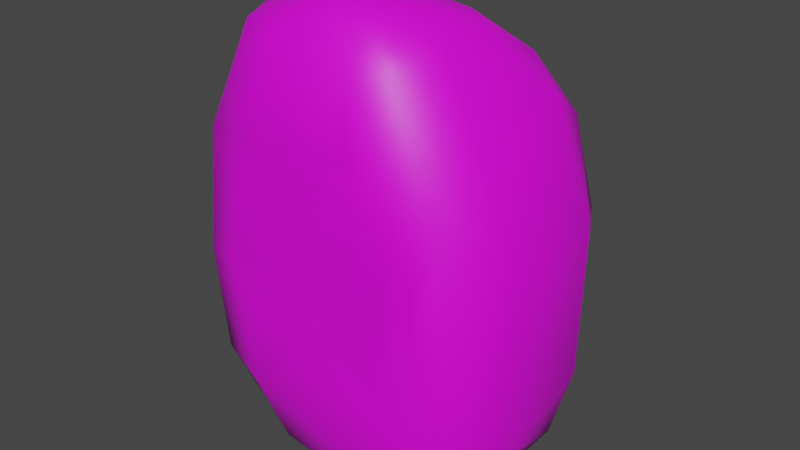 # Source: spore_rock.blend  (saved by Blender 2.83.18; exported with 4.5.12 LTS)
import bpy
from mathutils import Matrix  # noqa: F401  (used for matrix-valued properties, if any)

bpy.ops.wm.read_factory_settings(use_empty=True)
scene = bpy.context.scene
scene.name = 'Scene'

# ---- collections
col_collection = bpy.data.collections.new('Collection'); scene.collection.children.link(col_collection)

# ---- images (referenced by path relative to the original .blend; pixels are not part of the script)
import os
ASSET_DIR = os.environ.get("B2B_ASSET_DIR", "")  # directory of the original .blend (textures are referenced by path, not embedded)
HERE = os.path.dirname(os.path.abspath(__file__))  # packed textures are extracted next to this script under _unpacked/

def load_image(name, relpath, width, height, colorspace="sRGB"):
    """Load a texture the original file referenced (path relative to the .blend, or extracted next to this script)."""
    p = next((c for c in (os.path.join(HERE, relpath), os.path.join(ASSET_DIR, relpath)) if relpath and os.path.exists(c)), "")
    if p:
        img = bpy.data.images.load(p, check_existing=True)
        img.name = name
    else:  # same state as the original file: an image datablock whose file is absent (Cycles renders it pink)
        img = bpy.data.images.new(name, width, height)
        img.source = "FILE"
        img.filepath = "//" + (relpath or name)
    img.colorspace_settings.name = colorspace
    return img
img_material_001_base_color = load_image('Material.001 Base Color', 'spore rock_texture.png', 1024, 1024, 'sRGB')

# ---- materials (node trees are filled in below, after node groups)
mat_material_001 = bpy.data.materials.new('Material.001')
mat_material_001.use_transparent_shadow = False

# ---- node groups
ng_auto_smooth = bpy.data.node_groups.new('Auto Smooth', 'GeometryNodeTree')
_s = ng_auto_smooth.interface.new_socket(name='Geometry', in_out='OUTPUT', socket_type='NodeSocketGeometry')
_s = ng_auto_smooth.interface.new_socket(name='Geometry', in_out='INPUT', socket_type='NodeSocketGeometry')
_s = ng_auto_smooth.interface.new_socket(name='Angle', in_out='INPUT', socket_type='NodeSocketFloat')
_s.subtype = 'ANGLE'
_s.min_value = 0.0
_s.max_value = 3.142
ng_auto_smooth.is_modifier = True
_N = ng_auto_smooth.nodes; _L = ng_auto_smooth.links
n0 = _N.new('NodeGroupOutput'); n0.name = 'Group Output'; n0.location = (480, -100)
n1 = _N.new('NodeGroupInput'); n1.name = 'Group Input'; n1.location = (-420, -300)
n2 = _N.new('NodeGroupInput'); n2.name = 'Group Input.001'; n2.location = (-60, -100)
n3 = _N.new('GeometryNodeSetShadeSmooth'); n3.name = 'Set Shade Smooth'; n3.location = (120, -100)
n3.domain = 'EDGE'
n4 = _N.new('GeometryNodeSetShadeSmooth'); n4.name = 'Set Shade Smooth.001'; n4.location = (300, -100)
n5 = _N.new('GeometryNodeInputMeshEdgeAngle'); n5.name = 'Edge Angle'; n5.location = (-420, -220)
n6 = _N.new('GeometryNodeInputEdgeSmooth'); n6.name = 'Is Edge Smooth'; n6.location = (-60, -160)
n7 = _N.new('GeometryNodeInputShadeSmooth'); n7.name = 'Is Face Smooth'; n7.location = (-240, -340)
n8 = _N.new('FunctionNodeBooleanMath'); n8.name = 'Boolean Math'; n8.location = (-60, -220)
n9 = _N.new('FunctionNodeCompare'); n9.name = 'Compare'; n9.location = (-240, -180)
n9.operation = 'LESS_EQUAL'
_L.new(n5.outputs[0], n9.inputs[0])
_L.new(n4.outputs[0], n0.inputs[0])
_L.new(n1.outputs[1], n9.inputs[1])
_L.new(n9.outputs[0], n8.inputs[0])
_L.new(n7.outputs[0], n8.inputs[1])
_L.new(n2.outputs[0], n3.inputs[0])
_L.new(n6.outputs[0], n3.inputs[1])
_L.new(n3.outputs[0], n4.inputs[0])
_L.new(n8.outputs[0], n3.inputs[2])
n0.is_active_output = True

# ---- material node trees
mat_material_001.use_nodes = True; mat_material_001.node_tree.nodes.clear()
_N = mat_material_001.node_tree.nodes; _L = mat_material_001.node_tree.links
n0 = _N.new('ShaderNodeBsdfPrincipled'); n0.name = 'Principled BSDF'; n0.location = (10, 300)
n0.distribution = 'GGX'
n0.subsurface_method = 'BURLEY'
n0.inputs[3].default_value = 1.45
n0.inputs[27].default_value = (0.0, 0.0, 0.0, 1.0)
n0.inputs[28].default_value = 1.0
n1 = _N.new('ShaderNodeOutputMaterial'); n1.name = 'Material Output'; n1.location = (300, 300)
n2 = _N.new('ShaderNodeTexImage'); n2.name = 'Image Texture'; n2.location = (-280, 275)
n2.image = img_material_001_base_color
_L.new(n0.outputs[0], n1.inputs[0])
_L.new(n2.outputs[0], n0.inputs[0])
n1.is_active_output = True

# ---- world
world_world = bpy.data.worlds.new('World'); scene.world = world_world
world_world.use_nodes = True; world_world.node_tree.nodes.clear()
_N = world_world.node_tree.nodes; _L = world_world.node_tree.links
n0 = _N.new('ShaderNodeOutputWorld'); n0.name = 'World Output'; n0.location = (300, 300)
n1 = _N.new('ShaderNodeBackground'); n1.name = 'Background'; n1.location = (10, 300)
n1.inputs[0].default_value = (0.05088, 0.05088, 0.05088, 1.0)
_L.new(n1.outputs[0], n0.inputs[0])
n0.is_active_output = True
world_world.color = (0.05088, 0.05088, 0.05088)
world_world.use_sun_shadow = False
world_world.sun_shadow_jitter_overblur = 0.0

# ---- meshes
me_cube_001 = bpy.data.meshes.new('Cube.001')
me_cube_001.from_pydata([(-1.162, -0.6129, 0.8053), (-1.081, 0.4013, 0.8205), (-1.092, -0.6609, -0.8759), (-1.035, 0.2875, -0.8835), (1.093, -0.8439, 0.8104), (1.007, 0.2958, 0.8261), (1.029, -0.8806, -0.8926), (1.011, 0.2388, -0.9014), (-1.085, -1.225, 0.7734), (-1.018, -1.274, -0.7334), (1.022, -1.48, 0.7792), (0.9543, -1.53, -0.7443), (-0.8947, -1.621, 0.717), (-0.837, -1.646, -0.5116), (0.878, -1.844, 0.7228), (0.8196, -1.87, -0.5187), (-0.6531, -1.841, 0.5862), (-0.6143, -1.831, -0.2598), (0.6466, -2.038, 0.5909), (0.6073, -2.027, -0.2638), (-0.916, 1.039, 0.7775), (-0.9387, 0.9057, -0.6835), (0.7613, 1.005, 0.7861), (0.8813, 0.9149, -0.6871), (-0.7091, 1.465, 0.6644), (-0.7847, 1.308, -0.4666), (0.5427, 1.445, 0.671), (0.6324, 1.292, -0.4719), (-0.4743, 1.637, 0.4942), (-0.5295, 1.514, -0.243), (0.3425, 1.624, 0.4963), (0.3793, 1.497, -0.2482), (-1.376, -0.5826, -0.09687), (-1.288, 0.3934, -0.06382), (1.296, -0.8567, -0.1046), (1.213, 0.2788, -0.07059), (-1.283, -1.205, -0.04677), (1.21, -1.509, -0.05061), (-1.058, -1.603, 0.04117), (1.039, -1.869, 0.03958), (-0.6962, -1.845, 0.1247), (0.6895, -2.062, 0.1246), (-1.116, 1.018, 0.0009659), (0.9505, 0.9861, 0.01366), (-0.8911, 1.435, 0.0617), (0.6895, 1.408, 0.07145), (-0.5351, 1.622, 0.1203), (0.3824, 1.604, 0.1199), (-0.0131, -0.8432, -1.038), (-0.002829, 0.2295, -1.085), (-0.01594, 0.3625, 1.019), (-0.02029, -1.474, -0.8637), (-0.02028, -1.415, 0.9461), (-0.01077, -1.813, -0.615), (-0.01077, -1.783, 0.86), (-0.008394, -1.983, -0.2732), (-0.008393, -1.999, 0.6329), (-0.006931, 0.8712, -0.9328), (-0.02808, 1.055, 0.9529), (-0.02988, 1.279, -0.6408), (-0.02835, 1.494, 0.7916), (-0.0332, 1.536, -0.278), (-0.02739, 1.678, 0.5192), (-0.02938, 1.676, 0.1232), (-0.008394, -2.039, 0.141), (-1.362, -0.5789, 0.4087), (-1.139, -0.1071, 0.8168), (-1.241, 0.3469, -0.5324), (-1.075, -0.1878, -0.9112), (-0.6245, -0.7535, -1.007), (0.5794, 0.2272, -1.053), (1.033, -0.3243, -0.932), (1.238, -0.869, -0.5704), (1.185, 0.284, 0.4321), (1.076, -0.2792, 0.8215), (0.626, -0.831, 0.9792), (-1.271, -1.195, 0.4113), (-0.5824, -1.375, -0.8465), (1.152, -1.522, -0.4632), (0.5859, -1.468, 0.9328), (-1.072, -1.015, -0.8131), (-1.142, -0.9726, 0.791), (1.07, -1.229, 0.7965), (1.0, -1.271, -0.8264), (-1.048, -1.597, 0.4174), (-0.4783, -1.729, -0.6016), (0.9897, -1.872, -0.294), (0.5044, -1.833, 0.8498), (0.8961, -1.723, -0.6425), (-0.9365, -1.484, -0.6336), (0.9598, -1.679, 0.7569), (-0.9995, -1.44, 0.751), (-0.6958, -1.845, 0.3972), (-0.3735, -1.903, -0.2707), (0.6626, -2.049, -0.1139), (0.3816, -2.031, 0.6247), (0.7679, -1.97, 0.6668), (0.7175, -1.974, -0.3782), (-0.7254, -1.76, -0.3728), (-0.7753, -1.757, 0.6614), (-1.11, 0.9674, -0.3879), (0.5122, 0.8841, -0.8687), (0.8916, 0.9939, 0.4431), (-0.5196, 1.044, 0.9246), (-1.004, 0.77, 0.8077), (-0.9894, 0.643, -0.7959), (0.8911, 0.7105, 0.815), (0.9612, 0.6422, -0.8039), (-0.9121, 1.373, -0.2529), (0.3606, 1.272, -0.6025), (0.6368, 1.431, 0.4106), (-0.4, 1.474, 0.7729), (0.7683, 1.127, -0.5766), (0.6472, 1.251, 0.7393), (-0.8182, 1.275, 0.731), (-0.8761, 1.128, -0.5723), (-0.5497, 1.569, -0.09612), (0.2198, 1.517, -0.2695), (0.3643, 1.626, 0.3439), (-0.2853, 1.676, 0.5173), (0.4908, 1.418, -0.3523), (0.4335, 1.567, 0.5824), (-0.5857, 1.584, 0.5784), (-0.656, 1.439, -0.347), (-1.314, -0.606, -0.5565), (-1.269, 0.4079, 0.4315), (1.282, -0.8495, 0.4083), (1.19, 0.2619, -0.547), (-1.225, -1.223, -0.4548), (1.199, -1.493, 0.4128), (-1.009, -1.611, -0.2889), (1.03, -1.857, 0.4199), (-0.6695, -1.836, -0.1114), (0.6891, -2.058, 0.4), (-1.077, 1.036, 0.4334), (0.9981, 0.9589, -0.3727), (-0.8424, 1.46, 0.4022), (0.725, 1.35, -0.2422), (-0.5099, 1.642, 0.3431), (0.3919, 1.55, -0.09798), (-0.736, 1.555, 0.09529), (0.1943, 1.652, 0.1248), (-1.013, 1.249, 0.03067), (0.5463, 1.529, 0.09943), (1.092, 0.6945, -0.02471), (0.8178, 1.223, 0.04399), (-0.9101, -1.735, 0.08876), (-0.3818, -1.954, 0.1392), (-1.182, -1.425, -0.005748), (1.136, -1.71, -0.008335), (0.9026, -1.988, 0.08796), (1.267, -1.249, -0.08394), (-1.207, 0.753, -0.02936), (-1.351, -0.9425, -0.0785), (1.281, -0.2937, -0.1033), (-1.351, -0.09495, -0.09309), (0.5825, -0.8801, -1.022), (-0.5912, 0.2455, -1.038), (-0.6729, -0.6969, 0.9714), (0.5394, -1.527, -0.8572), (-0.6283, -1.318, 0.9248), (0.4642, -1.864, -0.6088), (-0.518, -1.699, 0.8423), (0.3554, -2.017, -0.2715), (-0.3997, -1.918, 0.6253), (-0.5388, 0.8698, -0.8545), (0.4279, 1.031, 0.9323), (-0.4567, 1.275, -0.5843), (0.3067, 1.472, 0.7782), (-0.3212, 1.539, -0.2691), (0.1999, 1.655, 0.5168), (-0.2869, 1.674, 0.1243), (0.3635, -2.07, 0.1386), (-0.008394, -2.022, -0.08132), (-0.03131, 1.621, -0.0814), (-0.03396, 1.424, -0.4655), (-0.02762, 1.617, 0.672), (-0.02793, 1.696, 0.33), (-0.01868, 1.092, -0.7992), (-0.02931, 1.299, 0.8847), (-0.001711, 0.6086, -1.029), (-0.02224, 0.7697, 0.9979), (-0.008691, -1.916, -0.4527), (-0.00869, -1.913, 0.7793), (-0.008394, -2.036, 0.4001), (-0.01553, -1.615, 0.9107), (-0.0151, -1.226, -0.9633), (-0.01533, -1.174, 0.9832), (-0.01554, -1.667, -0.7519), (-0.007875, -0.3069, -1.089), (-1.292, -0.1308, -0.5702), (0.5876, -0.3281, -1.07), (1.263, -0.2876, 0.4168), (-1.29, -0.9616, -0.5141), (-1.179, 0.7692, 0.4368), (0.507, -1.719, -0.7454), (1.255, -1.237, 0.4083), (-0.6613, -1.068, 0.9514), (0.5652, -1.269, -0.9474), (0.8956, -1.981, 0.4118), (1.126, -1.694, 0.4185), (-1.128, -1.44, -0.3796), (-0.5788, -1.525, 0.891), (0.3686, -2.067, 0.3986), (-0.8685, -1.735, -0.1892), (-0.4524, -1.833, 0.7649), (0.3988, -1.952, -0.4436), (0.8706, 1.18, -0.3078), (0.5027, 0.7399, 0.9744), (-0.5659, 0.6091, -0.9638), (1.107, 0.6756, -0.4581), (0.5632, 1.471, -0.1625), (-0.9647, 1.271, 0.4232), (0.3643, 1.277, 0.8676), (-0.506, 1.091, -0.7234), (-0.2771, 1.694, 0.3329), (-0.6956, 1.579, 0.3715), (0.2466, 1.594, 0.6627), (-0.384, 1.433, -0.4402), (-0.7531, 1.497, -0.1664), (-0.2983, 1.62, -0.08088), (-1.027, 1.192, -0.3235), (0.5101, 1.554, 0.3757), (1.048, 0.6989, 0.4422), (0.7551, 1.239, 0.434), (-0.903, -1.733, 0.4092), (0.3538, -2.054, -0.08493), (-1.171, -1.415, 0.4164), (1.082, -1.719, -0.3862), (0.8608, -1.983, -0.1929), (1.207, -1.262, -0.5248), (-1.179, 0.704, -0.4603), (-1.338, -0.9372, 0.4076), (1.234, -0.3083, -0.5883), (-1.336, -0.08586, 0.4181), (-0.3719, -1.939, -0.0842), (0.2006, 1.598, -0.08028), (0.2788, 1.41, -0.4435), (-0.3361, 1.595, 0.6589), (0.1891, 1.672, 0.3328), (0.4435, 1.097, -0.7428), (-0.4612, 1.282, 0.861), (0.5562, 0.6193, -0.9755), (-0.5733, 0.7686, 0.9663), (-0.4179, -1.836, -0.4427), (0.4447, -1.963, 0.7718), (-0.3868, -1.952, 0.3991), (0.5508, -1.667, 0.8988), (-0.6135, -1.119, -0.9348), (0.6131, -1.219, 0.9593), (-0.5355, -1.576, -0.7365), (0.6153, -0.257, 0.9921), (-0.6139, -0.2546, -1.053), (-0.01433, -0.3453, 1.014), (-0.01479, -0.6372, 1.007), (-0.01497, -0.7499, 1.005), (0.2875, -0.2354, 1.006), (0.5753, -0.2544, 0.9938), (0.6239, 0.3222, 0.9739), (-0.01515, -0.9427, 0.9956), (0.3425, -0.8116, 0.9904), (-0.01822, 0.5012, 1.012), (-0.02161, 0.7244, 1.0), (0.101, 0.7627, 0.9924), (0.3604, 0.7479, 0.9809), (-0.5949, 0.6106, 0.9742), (-0.1446, 0.3668, 1.012), (-0.4077, 0.3756, 0.9979), (-0.5615, 0.3808, 0.9893), (-0.07726, -0.7785, 1.001), (-0.7374, 0.3875, 0.9442), (-0.8604, -0.1374, 0.9143), (-0.7083, -0.1539, 0.9673), (0.8249, -0.2671, 0.9146), (0.6845, -0.2603, 0.9666), (0.5691, 0.3504, 0.9924), (0.5414, 0.5209, 0.9845), (0.5219, 0.6337, 0.9793), (0.5953, 0.04271, 0.9924), (-0.6709, -0.6082, 0.9733), (-0.6653, -0.3824, 0.9787), (-0.6604, -0.2097, 0.9831), (-0.1597, -0.8171, 0.9943), (-0.1523, -0.8859, 0.9909), (-0.209, 0.2144, 1.008), (-0.4463, 0.1871, 0.9951), (-0.4194, 0.05657, 0.9966), (-0.3215, -0.1264, 1.002), (-0.4694, -0.02322, 0.9941), (-0.5595, 0.1159, 0.9892), (-0.5788, 0.2896, 0.9881), (-0.139, 0.2768, 1.012), (-0.7989, -0.1943, 0.9349), (-0.89, -0.2465, 0.9022), (-0.8637, -0.3753, 0.9094), (-0.7384, -0.5821, 0.9501), (0.263, -0.8911, 0.9888), (0.6656, -0.06868, 0.969), (0.8204, -0.007208, 0.9099), (0.716, 0.2145, 0.9424), (0.127, -0.5314, 1.005), (0.2138, -0.3887, 1.005), (0.3365, -0.3369, 1.001), (0.3035, -0.5379, 0.9979), (0.2239, -0.6198, 0.999), (0.1075, -0.7099, 1.001), (0.4156, -0.74, 0.9891), (0.5615, -0.5289, 0.9879), (-0.7103, 0.4728, 0.9459), (0.05704, 0.5431, 1.006), (0.1526, 0.5703, 1.0), (0.2937, 0.5628, 0.994), (0.4192, 0.5204, 0.9904), (0.5047, 0.4817, 0.9884), (0.4539, 0.4155, 0.9944), (0.2823, 0.4388, 1.001), (0.08746, 0.4157, 1.011), (-0.5228, -0.3188, 0.9879), (-0.2908, -0.3774, 0.999), (-0.1959, -0.4583, 1.002), (-0.386, -0.4984, 0.991), (-0.5474, -0.4552, 0.9834), (-0.5821, -0.6564, 0.9771), (-0.4024, -0.6907, 0.986), (-0.1138, -0.6808, 1.001), (-0.7729, 0.246, 0.9349), (-0.783, 0.06397, 0.9354), (0.6877, -0.3589, 0.9643), (0.7299, -0.4087, 0.9482), (0.8065, -0.3787, 0.9203), (0.489, -0.04451, 0.9972), (0.3759, 0.08313, 1.002), (0.1883, 0.1862, 1.01), (0.3108, 0.2092, 1.005), (0.4595, 0.1576, 0.9984), (-0.06138, 0.4777, 1.011), (-0.1801, 0.6563, 0.9955), (-0.2824, 0.58, 0.994), (-0.3814, 0.4566, 0.9951), (-0.5063, 0.4886, 0.9865), (-0.4052, 0.6006, 0.9859), (-0.3899, 0.678, 0.9823), (-0.4789, 0.6947, 0.9762), (-0.01591, 0.3625, 0.9776), (-0.01432, -0.3452, 0.9722), (-0.01479, -0.6371, 0.965), (-0.01497, -0.7498, 0.9624), (0.2874, -0.2353, 0.9637), (0.5751, -0.2543, 0.9517), (0.6232, 0.3223, 0.9326), (-0.01515, -0.9426, 0.9529), (0.3425, -0.8115, 0.9478), (-0.01817, 0.5012, 0.9707), (-0.02152, 0.7244, 0.9595), (0.1005, 0.7626, 0.9518), (0.3589, 0.7478, 0.9403), (-0.5933, 0.6106, 0.9334), (-0.1444, 0.3668, 0.9708), (-0.407, 0.3757, 0.9566), (-0.5606, 0.3809, 0.948), (-0.07726, -0.7784, 0.9586), (-0.7363, 0.3876, 0.903), (-0.8601, -0.1372, 0.8723), (-0.708, -0.1538, 0.9252), (0.8247, -0.267, 0.8724), (0.6843, -0.2602, 0.9244), (0.5683, 0.3505, 0.9511), (0.5402, 0.5209, 0.9434), (0.5204, 0.6337, 0.9385), (0.5949, 0.04281, 0.9506), (-0.6708, -0.6081, 0.9308), (-0.6652, -0.3823, 0.9364), (-0.6602, -0.2096, 0.941), (-0.1596, -0.817, 0.9517), (-0.1523, -0.8858, 0.9482), (-0.2088, 0.2145, 0.9666), (-0.4459, 0.1872, 0.9536), (-0.4191, 0.05667, 0.9549), (-0.3213, -0.1263, 0.96), (-0.4691, -0.02312, 0.9523), (-0.559, 0.116, 0.9475), (-0.5782, 0.2897, 0.9467), (-0.1388, 0.2768, 0.9706), (-0.7987, -0.1942, 0.8928), (-0.8898, -0.2464, 0.86), (-0.8636, -0.3752, 0.8671), (-0.7383, -0.582, 0.9076), (0.2629, -0.8911, 0.9462), (0.6653, -0.06857, 0.927), (0.8201, -0.00708, 0.8681), (0.7154, 0.2146, 0.9009), (0.127, -0.5313, 0.9622), (0.2138, -0.3886, 0.9625), (0.3364, -0.3369, 0.9591), (0.3034, -0.5378, 0.9555), (0.2238, -0.6198, 0.9565), (0.1075, -0.7099, 0.9588), (0.4156, -0.7399, 0.9466), (0.5614, -0.5288, 0.9455), (-0.7091, 0.4729, 0.9049), (0.05689, 0.5431, 0.9651), (0.1522, 0.5703, 0.9593), (0.2929, 0.5628, 0.953), (0.4183, 0.5204, 0.9494), (0.5037, 0.4817, 0.9473), (0.4531, 0.4156, 0.9532), (0.2817, 0.4389, 0.9601), (0.08729, 0.4157, 0.9702), (-0.5226, -0.3187, 0.9457), (-0.2907, -0.3774, 0.9567), (-0.1958, -0.4582, 0.9597), (-0.3859, -0.4983, 0.9486), (-0.5473, -0.4551, 0.941), (-0.5821, -0.6563, 0.9346), (-0.4023, -0.6907, 0.9434), (-0.1137, -0.6807, 0.9588), (-0.7722, 0.2461, 0.8934), (-0.7826, 0.06409, 0.8936), (0.6876, -0.3588, 0.922), (0.7297, -0.4086, 0.9059), (0.8063, -0.3786, 0.878), (0.4888, -0.04441, 0.9552), (0.3756, 0.08323, 0.9603), (0.1881, 0.1863, 0.9685), (0.3105, 0.2093, 0.9634), (0.459, 0.1577, 0.9568), (-0.06124, 0.4778, 0.9696), (-0.1795, 0.6562, 0.9546), (-0.2816, 0.58, 0.9531), (-0.3806, 0.4566, 0.9539), (-0.5053, 0.4887, 0.9454), (-0.4041, 0.6006, 0.945), (-0.3885, 0.678, 0.9416), (-0.4773, 0.6946, 0.9355)], [], [(32, 155, 190, 124), (155, 33, 67, 190), (190, 67, 3, 68), (124, 190, 68, 2), (48, 189, 191, 156), (189, 49, 70, 191), (191, 70, 7, 71), (156, 191, 71, 6), (34, 154, 192, 126), (154, 35, 73, 192), (192, 73, 5, 74), (126, 192, 74, 4), (158, 279, 295, 294, 293, 271, 66, 0), (32, 124, 193, 153), (124, 2, 80, 193), (193, 80, 9, 128), (153, 193, 128, 36), (33, 125, 194, 152), (125, 1, 104, 194), (194, 104, 20, 134), (152, 194, 134, 42), (51, 159, 195, 188), (159, 11, 88, 195), (195, 88, 15, 161), (188, 195, 161, 53), (34, 126, 196, 151), (126, 4, 82, 196), (196, 82, 10, 129), (151, 196, 129, 37), (158, 0, 81, 197), (197, 81, 8, 160), (187, 197, 160, 52), (48, 156, 198, 186), (156, 6, 83, 198), (198, 83, 11, 159), (186, 198, 159, 51), (39, 131, 199, 150), (131, 14, 96, 199), (199, 96, 18, 133), (150, 199, 133, 41), (37, 129, 200, 149), (129, 10, 90, 200), (200, 90, 14, 131), (149, 200, 131, 39), (36, 128, 201, 148), (128, 9, 89, 201), (201, 89, 13, 130), (148, 201, 130, 38), (52, 160, 202, 185), (160, 8, 91, 202), (202, 91, 12, 162), (185, 202, 162, 54), (64, 172, 203, 184), (172, 41, 133, 203), (203, 133, 18, 95), (184, 203, 95, 56), (38, 130, 204, 146), (130, 13, 98, 204), (204, 98, 17, 132), (146, 204, 132, 40), (54, 162, 205, 183), (162, 12, 99, 205), (205, 99, 16, 164), (183, 205, 164, 56), (53, 161, 206, 182), (161, 15, 97, 206), (206, 97, 19, 163), (182, 206, 163, 55), (43, 135, 207, 145), (135, 23, 112, 207), (207, 112, 27, 137), (145, 207, 137, 45), (50, 316, 315, 314, 275, 276, 313, 312, 311, 310, 309, 261), (208, 106, 22, 166), (181, 263, 264, 208, 166, 58), (49, 157, 209, 180), (157, 3, 105, 209), (209, 105, 21, 165), (180, 209, 165, 57), (35, 127, 210, 144), (127, 7, 107, 210), (210, 107, 23, 135), (144, 210, 135, 43), (45, 137, 211, 143), (137, 27, 120, 211), (211, 120, 31, 139), (143, 211, 139, 47), (42, 134, 212, 142), (134, 20, 114, 212), (212, 114, 24, 136), (142, 212, 136, 44), (58, 166, 213, 179), (166, 22, 113, 213), (213, 113, 26, 168), (179, 213, 168, 60), (57, 165, 214, 178), (165, 21, 115, 214), (214, 115, 25, 167), (178, 214, 167, 59), (63, 171, 215, 177), (171, 46, 138, 215), (215, 138, 28, 119), (177, 215, 119, 62), (44, 136, 216, 140), (136, 24, 122, 216), (216, 122, 28, 138), (140, 216, 138, 46), (60, 168, 217, 176), (168, 26, 121, 217), (217, 121, 30, 170), (176, 217, 170, 62), (59, 167, 218, 175), (167, 25, 123, 218), (218, 123, 29, 169), (175, 218, 169, 61), (25, 108, 219, 123), (108, 44, 140, 219), (219, 140, 46, 116), (123, 219, 116, 29), (61, 169, 220, 174), (169, 29, 116, 220), (220, 116, 46, 171), (174, 220, 171, 63), (21, 100, 221, 115), (100, 42, 142, 221), (221, 142, 44, 108), (115, 221, 108, 25), (26, 110, 222, 121), (110, 45, 143, 222), (222, 143, 47, 118), (121, 222, 118, 30), (5, 73, 223, 106), (73, 35, 144, 223), (223, 144, 43, 102), (106, 223, 102, 22), (22, 102, 224, 113), (102, 43, 145, 224), (224, 145, 45, 110), (113, 224, 110, 26), (12, 84, 225, 99), (84, 38, 146, 225), (225, 146, 40, 92), (99, 225, 92, 16), (55, 163, 226, 173), (163, 19, 94, 226), (226, 94, 41, 172), (173, 226, 172, 64), (8, 76, 227, 91), (76, 36, 148, 227), (227, 148, 38, 84), (91, 227, 84, 12), (11, 78, 228, 88), (78, 37, 149, 228), (228, 149, 39, 86), (88, 228, 86, 15), (15, 86, 229, 97), (86, 39, 150, 229), (229, 150, 41, 94), (97, 229, 94, 19), (6, 72, 230, 83), (72, 34, 151, 230), (230, 151, 37, 78), (83, 230, 78, 11), (3, 67, 231, 105), (67, 33, 152, 231), (231, 152, 42, 100), (105, 231, 100, 21), (0, 65, 232, 81), (65, 32, 153, 232), (232, 153, 36, 76), (81, 232, 76, 8), (6, 71, 233, 72), (71, 7, 127, 233), (233, 127, 35, 154), (72, 233, 154, 34), (0, 66, 234, 65), (66, 1, 125, 234), (234, 125, 33, 155), (65, 234, 155, 32), (17, 93, 235, 132), (93, 55, 173, 235), (235, 173, 64, 147), (132, 235, 147, 40), (31, 117, 236, 139), (117, 61, 174, 236), (236, 174, 63, 141), (139, 236, 141, 47), (27, 109, 237, 120), (109, 59, 175, 237), (237, 175, 61, 117), (120, 237, 117, 31), (24, 111, 238, 122), (111, 60, 176, 238), (238, 176, 62, 119), (122, 238, 119, 28), (47, 141, 239, 118), (141, 63, 177, 239), (239, 177, 62, 170), (118, 239, 170, 30), (23, 101, 240, 112), (101, 57, 178, 240), (240, 178, 59, 109), (112, 240, 109, 27), (20, 103, 241, 114), (103, 58, 179, 241), (241, 179, 60, 111), (114, 241, 111, 24), (7, 70, 242, 107), (70, 49, 180, 242), (242, 180, 57, 101), (107, 242, 101, 23), (1, 270, 308, 265, 243, 104), (243, 181, 58, 103), (104, 243, 103, 20), (13, 85, 244, 98), (85, 53, 182, 244), (244, 182, 55, 93), (98, 244, 93, 17), (14, 87, 245, 96), (87, 54, 183, 245), (245, 183, 56, 95), (96, 245, 95, 18), (40, 147, 246, 92), (147, 64, 184, 246), (246, 184, 56, 164), (92, 246, 164, 16), (10, 79, 247, 90), (79, 52, 185, 247), (247, 185, 54, 87), (90, 247, 87, 14), (2, 69, 248, 80), (69, 48, 186, 248), (248, 186, 51, 77), (80, 248, 77, 9), (4, 75, 249, 82), (75, 260, 296, 259, 187, 249), (249, 187, 52, 79), (82, 249, 79, 10), (9, 77, 250, 89), (77, 51, 188, 250), (250, 188, 53, 85), (89, 250, 85, 13), (4, 74, 273, 329, 328, 327, 274, 251, 75), (74, 5, 258, 299, 298, 273), (251, 278, 334, 333, 332, 331, 330, 257), (75, 251, 257, 307, 306, 260), (2, 68, 252, 69), (68, 3, 157, 252), (252, 157, 49, 189), (69, 252, 189, 48), (259, 283, 282, 269, 158, 197, 187), (275, 258, 5, 106, 208, 277, 276), (268, 290, 289, 288, 287, 286, 285, 267), (266, 284, 291, 50), (292, 280, 281, 272, 271), (274, 297, 278, 251), (255, 305, 304, 303, 302, 256, 301, 300, 254), (262, 263, 181), (264, 277, 208), (269, 255, 254, 324, 323, 322, 279, 158), (280, 321, 320, 319, 253, 318, 317, 281), (272, 326, 325, 270, 1, 66, 271), (265, 342, 341, 340, 339, 268, 267, 338, 337, 336, 262, 181, 243), (355, 354, 353, 427, 428, 429, 358, 376, 377, 378, 379, 380, 381, 359, 430, 431, 432, 433, 356, 399, 361, 416, 417, 363, 372, 408, 409, 344, 410, 411, 412, 371, 383, 362, 384, 385, 386, 370, 413, 414, 415, 345, 391, 392, 347, 393, 394, 395, 396, 346, 360, 373, 374, 350, 387, 351, 397, 398, 348, 421, 422, 423, 424, 425, 369, 388, 365, 418, 419, 420, 364, 389, 390, 349, 366, 405, 406, 407, 343, 382, 375, 357, 426, 352, 400, 401, 402, 403, 404, 367, 368), (261, 335, 266, 50), (319, 320, 411, 410), (256, 302, 393, 347), (267, 285, 376, 358), (268, 339, 430, 359), (320, 321, 412, 411), (302, 303, 394, 393), (285, 286, 377, 376), (339, 340, 431, 430), (321, 280, 371, 412), (303, 304, 395, 394), (286, 287, 378, 377), (340, 341, 432, 431), (322, 413, 370, 279), (304, 305, 396, 395), (287, 288, 379, 378), (263, 354, 355, 264), (341, 342, 433, 432), (323, 414, 413, 322), (305, 255, 346, 396), (288, 289, 380, 379), (342, 265, 356, 433), (324, 415, 414, 323), (306, 397, 351, 260), (289, 290, 381, 380), (254, 345, 415, 324), (307, 398, 397, 306), (290, 268, 359, 381), (255, 269, 360, 346), (257, 348, 398, 307), (50, 291, 382, 343), (270, 325, 416, 361), (308, 399, 356, 265), (291, 284, 375, 382), (325, 326, 417, 416), (270, 361, 399, 308), (281, 372, 363, 272), (326, 272, 363, 417), (309, 400, 352, 261), (280, 292, 383, 371), (327, 418, 365, 274), (310, 401, 400, 309), (292, 271, 362, 383), (328, 419, 418, 327), (311, 402, 401, 310), (293, 384, 362, 271), (329, 420, 419, 328), (312, 403, 402, 311), (294, 385, 384, 293), (273, 364, 420, 329), (313, 404, 403, 312), (295, 386, 385, 294), (330, 421, 348, 257), (276, 367, 404, 313), (279, 370, 386, 295), (331, 422, 421, 330), (277, 264, 355, 368), (296, 387, 350, 259), (277, 368, 367, 276), (332, 423, 422, 331), (263, 262, 353, 354), (260, 351, 387, 296), (333, 424, 423, 332), (314, 405, 366, 275), (278, 297, 388, 369), (334, 425, 424, 333), (315, 406, 405, 314), (297, 274, 365, 388), (278, 369, 425, 334), (316, 407, 406, 315), (298, 389, 364, 273), (266, 335, 426, 357), (50, 343, 407, 316), (299, 390, 389, 298), (269, 282, 373, 360), (335, 261, 352, 426), (317, 408, 372, 281), (258, 349, 390, 299), (282, 283, 374, 373), (336, 427, 353, 262), (318, 409, 408, 317), (300, 391, 345, 254), (283, 259, 350, 374), (337, 428, 427, 336), (253, 344, 409, 318), (301, 392, 391, 300), (258, 275, 366, 349), (338, 429, 428, 337), (253, 319, 410, 344), (256, 347, 392, 301), (284, 266, 357, 375), (267, 358, 429, 338)])
me_cube_001.polygons.foreach_set('use_smooth', [True] * 356)
_uv = me_cube_001.uv_layers.new(name='UVMap')
_uv.uv.foreach_set('vector', [0.5, 0.5892, 0.5069, 0.6392, 0.4579, 0.6407, 0.4553, 0.5979, 0.5069, 0.6392, 0.5076, 0.6906, 0.4574, 0.6837, 0.4579, 0.6407, 0.4579, 0.6407, 0.4574, 0.6837, 0.4204, 0.6793, 0.4214, 0.6398, 0.4553, 0.5979, 0.4579, 0.6407, 0.4214, 0.6398, 0.4207, 0.5996, 0.3263, 0.5909, 0.329, 0.6365, 0.2788, 0.6382, 0.2752, 0.5918, 0.329, 0.6365, 0.3315, 0.6809, 0.2832, 0.6831, 0.2788, 0.6382, 0.2788, 0.6382, 0.2832, 0.6831, 0.246, 0.6862, 0.2394, 0.6408, 0.2752, 0.5918, 0.2788, 0.6382, 0.2394, 0.6408, 0.2357, 0.5937, 0.1559, 0.5878, 0.1549, 0.6462, 0.0929, 0.6492, 0.09805, 0.5798, 0.1549, 0.6462, 0.1628, 0.7052, 0.1029, 0.7201, 0.0929, 0.6492, 0.0929, 0.6492, 0.1029, 0.7201, 0.04522, 0.7392, 0.03082, 0.6542, 0.09805, 0.5798, 0.0929, 0.6492, 0.03082, 0.6542, 0.03638, 0.569, 0.6771, 0.2064, 0.6768, 0.2191, 0.6638, 0.2224, 0.6385, 0.2515, 0.6324, 0.27, 0.6371, 0.2859, 0.5839, 0.2895, 0.5839, 0.215, 0.5, 0.5892, 0.4553, 0.5979, 0.4507, 0.5659, 0.4914, 0.553, 0.4553, 0.5979, 0.4207, 0.5996, 0.4182, 0.5691, 0.4507, 0.5659, 0.4507, 0.5659, 0.4182, 0.5691, 0.4147, 0.5456, 0.4457, 0.5412, 0.4914, 0.553, 0.4507, 0.5659, 0.4457, 0.5412, 0.4833, 0.5256, 0.5076, 0.6906, 0.5688, 0.696, 0.5628, 0.7417, 0.5036, 0.729, 0.5688, 0.696, 0.631, 0.7017, 0.6192, 0.7564, 0.5628, 0.7417, 0.5628, 0.7417, 0.6192, 0.7564, 0.6051, 0.7946, 0.5536, 0.7751, 0.5036, 0.729, 0.5628, 0.7417, 0.5536, 0.7751, 0.4988, 0.7583, 0.3223, 0.5321, 0.272, 0.5339, 0.2711, 0.5133, 0.3205, 0.5106, 0.272, 0.5339, 0.2346, 0.5369, 0.2346, 0.517, 0.2711, 0.5133, 0.2711, 0.5133, 0.2346, 0.517, 0.2347, 0.4976, 0.271, 0.4933, 0.3205, 0.5106, 0.2711, 0.5133, 0.271, 0.4933, 0.3187, 0.4905, 0.1559, 0.5878, 0.09805, 0.5798, 0.1079, 0.5336, 0.1611, 0.5475, 0.09805, 0.5798, 0.03638, 0.569, 0.0538, 0.5137, 0.1079, 0.5336, 0.1079, 0.5336, 0.0538, 0.5137, 0.06903, 0.4801, 0.1169, 0.5036, 0.1611, 0.5475, 0.1079, 0.5336, 0.1169, 0.5036, 0.166, 0.52, 0.6771, 0.2064, 0.5839, 0.215, 0.5909, 0.1621, 0.6821, 0.1537, 0.6821, 0.1537, 0.5909, 0.1621, 0.6035, 0.1251, 0.6898, 0.1186, 0.7932, 0.1432, 0.6821, 0.1537, 0.6898, 0.1186, 0.7946, 0.1084, 0.3263, 0.5909, 0.2752, 0.5918, 0.2731, 0.558, 0.3242, 0.5569, 0.2752, 0.5918, 0.2357, 0.5937, 0.2346, 0.5602, 0.2731, 0.558, 0.2731, 0.558, 0.2346, 0.5602, 0.2346, 0.5369, 0.272, 0.5339, 0.3242, 0.5569, 0.2731, 0.558, 0.272, 0.5339, 0.3223, 0.5321, 0.1746, 0.4764, 0.1339, 0.4585, 0.1432, 0.4379, 0.1797, 0.4548, 0.1339, 0.4585, 0.09836, 0.4326, 0.1142, 0.4138, 0.1432, 0.4379, 0.1432, 0.4379, 0.1142, 0.4138, 0.1303, 0.3988, 0.1548, 0.4112, 0.1797, 0.4548, 0.1432, 0.4379, 0.1548, 0.4112, 0.1903, 0.4264, 0.166, 0.52, 0.1169, 0.5036, 0.1254, 0.4796, 0.1704, 0.4972, 0.1169, 0.5036, 0.06903, 0.4801, 0.08357, 0.4542, 0.1254, 0.4796, 0.1254, 0.4796, 0.08357, 0.4542, 0.09836, 0.4326, 0.1339, 0.4585, 0.1704, 0.4972, 0.1254, 0.4796, 0.1339, 0.4585, 0.1746, 0.4764, 0.4833, 0.5256, 0.4457, 0.5412, 0.4401, 0.5183, 0.4748, 0.5006, 0.4457, 0.5412, 0.4147, 0.5456, 0.4104, 0.524, 0.4401, 0.5183, 0.4401, 0.5183, 0.4104, 0.524, 0.406, 0.5027, 0.4343, 0.4958, 0.4748, 0.5006, 0.4401, 0.5183, 0.4343, 0.4958, 0.466, 0.477, 0.7946, 0.1084, 0.6898, 0.1186, 0.6999, 0.08964, 0.7962, 0.08014, 0.6898, 0.1186, 0.6035, 0.1251, 0.6207, 0.09392, 0.6999, 0.08964, 0.6999, 0.08964, 0.6207, 0.09392, 0.6405, 0.06739, 0.7111, 0.06489, 0.7962, 0.08014, 0.6999, 0.08964, 0.7111, 0.06489, 0.7975, 0.05578, 0.3169, 0.3959, 0.2678, 0.3967, 0.2664, 0.3616, 0.3178, 0.3613, 0.2678, 0.3967, 0.2252, 0.4013, 0.2236, 0.3629, 0.2664, 0.3616, 0.2664, 0.3616, 0.2236, 0.3629, 0.2289, 0.3359, 0.2643, 0.3298, 0.3178, 0.3613, 0.2664, 0.3616, 0.2643, 0.3298, 0.3193, 0.3286, 0.466, 0.477, 0.4343, 0.4958, 0.4278, 0.4731, 0.4567, 0.454, 0.4343, 0.4958, 0.406, 0.5027, 0.4013, 0.4801, 0.4278, 0.4731, 0.4278, 0.4731, 0.4013, 0.4801, 0.3945, 0.4589, 0.4124, 0.445, 0.4567, 0.454, 0.4278, 0.4731, 0.4124, 0.445, 0.441, 0.4248, 0.7975, 0.05578, 0.7111, 0.06489, 0.7216, 0.04344, 0.798, 0.03426, 0.7111, 0.06489, 0.6405, 0.06739, 0.6611, 0.04532, 0.7216, 0.04344, 0.7216, 0.04344, 0.6611, 0.04532, 0.6798, 0.02647, 0.7269, 0.01949, 0.798, 0.03426, 0.7216, 0.04344, 0.7269, 0.01949, 0.7971, 0.01024, 0.3187, 0.4905, 0.271, 0.4933, 0.272, 0.4721, 0.3175, 0.47, 0.271, 0.4933, 0.2347, 0.4976, 0.2361, 0.476, 0.272, 0.4721, 0.272, 0.4721, 0.2361, 0.476, 0.2412, 0.4547, 0.2732, 0.45, 0.3175, 0.47, 0.272, 0.4721, 0.2732, 0.45, 0.3169, 0.4483, 0.1873, 0.7798, 0.2281, 0.754, 0.2351, 0.7781, 0.1987, 0.8072, 0.2281, 0.754, 0.2567, 0.7389, 0.2618, 0.7604, 0.2351, 0.7781, 0.2351, 0.7781, 0.2618, 0.7604, 0.2676, 0.784, 0.2416, 0.8026, 0.1987, 0.8072, 0.2351, 0.7781, 0.2416, 0.8026, 0.2088, 0.8318, 0.7859, 0.3586, 0.8043, 0.3666, 0.8394, 0.3709, 0.8702, 0.3685, 0.8906, 0.3599, 0.8859, 0.3839, 0.8792, 0.3782, 0.864, 0.3832, 0.8413, 0.3885, 0.8156, 0.3888, 0.7983, 0.3844, 0.7848, 0.3781, 0.8797, 0.415, 0.9569, 0.417, 0.9385, 0.4609, 0.8685, 0.4564, 0.7826, 0.4159, 0.8057, 0.4157, 0.8538, 0.4152, 0.8797, 0.415, 0.8685, 0.4564, 0.7799, 0.4566, 0.3315, 0.6809, 0.3808, 0.6789, 0.381, 0.7084, 0.3333, 0.7123, 0.3808, 0.6789, 0.4204, 0.6793, 0.4191, 0.7081, 0.381, 0.7084, 0.381, 0.7084, 0.4191, 0.7081, 0.4191, 0.7305, 0.3818, 0.7311, 0.3333, 0.7123, 0.381, 0.7084, 0.3818, 0.7311, 0.3349, 0.7355, 0.1628, 0.7052, 0.2111, 0.6929, 0.2202, 0.7282, 0.1752, 0.7482, 0.2111, 0.6929, 0.246, 0.6862, 0.2517, 0.7169, 0.2202, 0.7282, 0.2202, 0.7282, 0.2517, 0.7169, 0.2567, 0.7389, 0.2281, 0.754, 0.1752, 0.7482, 0.2202, 0.7282, 0.2281, 0.754, 0.1873, 0.7798, 0.2088, 0.8318, 0.2416, 0.8026, 0.2491, 0.8286, 0.2188, 0.8553, 0.2416, 0.8026, 0.2676, 0.784, 0.2742, 0.8105, 0.2491, 0.8286, 0.2491, 0.8286, 0.2742, 0.8105, 0.281, 0.8352, 0.2618, 0.856, 0.2188, 0.8553, 0.2491, 0.8286, 0.2618, 0.856, 0.2328, 0.8811, 0.4988, 0.7583, 0.5536, 0.7751, 0.5426, 0.8042, 0.494, 0.7854, 0.5536, 0.7751, 0.6051, 0.7946, 0.5875, 0.8271, 0.5426, 0.8042, 0.5426, 0.8042, 0.5875, 0.8271, 0.5679, 0.8536, 0.5313, 0.8288, 0.494, 0.7854, 0.5426, 0.8042, 0.5313, 0.8288, 0.4895, 0.8102, 0.7799, 0.4566, 0.8685, 0.4564, 0.8592, 0.4922, 0.7782, 0.4923, 0.8685, 0.4564, 0.9385, 0.4609, 0.9226, 0.4985, 0.8592, 0.4922, 0.8592, 0.4922, 0.9226, 0.4985, 0.9059, 0.5294, 0.85, 0.5223, 0.7782, 0.4923, 0.8592, 0.4922, 0.85, 0.5223, 0.7772, 0.5228, 0.3349, 0.7355, 0.3818, 0.7311, 0.3831, 0.7537, 0.3371, 0.7582, 0.3818, 0.7311, 0.4191, 0.7305, 0.4203, 0.7526, 0.3831, 0.7537, 0.3831, 0.7537, 0.4203, 0.7526, 0.4214, 0.7762, 0.3842, 0.7783, 0.3371, 0.7582, 0.3831, 0.7537, 0.3842, 0.7783, 0.3394, 0.7824, 0.3457, 0.9026, 0.3907, 0.8994, 0.3941, 0.9326, 0.3472, 0.9355, 0.3907, 0.8994, 0.4343, 0.8925, 0.4376, 0.9296, 0.3941, 0.9326, 0.3941, 0.9326, 0.4376, 0.9296, 0.4344, 0.9548, 0.3989, 0.9617, 0.3472, 0.9355, 0.3941, 0.9326, 0.3989, 0.9617, 0.3485, 0.9657, 0.4895, 0.8102, 0.5313, 0.8288, 0.5204, 0.851, 0.4842, 0.8343, 0.5313, 0.8288, 0.5679, 0.8536, 0.5477, 0.8743, 0.5204, 0.851, 0.5204, 0.851, 0.5477, 0.8743, 0.5297, 0.8906, 0.5072, 0.8794, 0.4842, 0.8343, 0.5204, 0.851, 0.5072, 0.8794, 0.4732, 0.8653, 0.7772, 0.5228, 0.85, 0.5223, 0.8392, 0.5464, 0.7767, 0.5475, 0.85, 0.5223, 0.9059, 0.5294, 0.8852, 0.5531, 0.8392, 0.5464, 0.8392, 0.5464, 0.8852, 0.5531, 0.8662, 0.5704, 0.831, 0.5709, 0.7767, 0.5475, 0.8392, 0.5464, 0.831, 0.5709, 0.7765, 0.5723, 0.3394, 0.7824, 0.3842, 0.7783, 0.3839, 0.805, 0.3412, 0.8086, 0.3842, 0.7783, 0.4214, 0.7762, 0.4203, 0.803, 0.3839, 0.805, 0.3839, 0.805, 0.4203, 0.803, 0.4156, 0.8292, 0.3833, 0.8342, 0.3412, 0.8086, 0.3839, 0.805, 0.3833, 0.8342, 0.3425, 0.8377, 0.4214, 0.7762, 0.4524, 0.7891, 0.4504, 0.8147, 0.4203, 0.803, 0.4524, 0.7891, 0.4895, 0.8102, 0.4842, 0.8343, 0.4504, 0.8147, 0.4504, 0.8147, 0.4842, 0.8343, 0.4732, 0.8653, 0.4396, 0.8459, 0.4203, 0.803, 0.4504, 0.8147, 0.4396, 0.8459, 0.4156, 0.8292, 0.3425, 0.8377, 0.3833, 0.8342, 0.3866, 0.8659, 0.344, 0.8695, 0.3833, 0.8342, 0.4156, 0.8292, 0.4265, 0.8552, 0.3866, 0.8659, 0.3866, 0.8659, 0.4265, 0.8552, 0.4343, 0.8925, 0.3907, 0.8994, 0.344, 0.8695, 0.3866, 0.8659, 0.3907, 0.8994, 0.3457, 0.9026, 0.4191, 0.7305, 0.4532, 0.741, 0.4526, 0.7651, 0.4203, 0.7526, 0.4532, 0.741, 0.4988, 0.7583, 0.494, 0.7854, 0.4526, 0.7651, 0.4526, 0.7651, 0.494, 0.7854, 0.4895, 0.8102, 0.4524, 0.7891, 0.4203, 0.7526, 0.4526, 0.7651, 0.4524, 0.7891, 0.4214, 0.7762, 0.139, 0.8885, 0.1698, 0.8594, 0.1855, 0.879, 0.1622, 0.9046, 0.1698, 0.8594, 0.2088, 0.8318, 0.2188, 0.8553, 0.1855, 0.879, 0.1855, 0.879, 0.2188, 0.8553, 0.2328, 0.8811, 0.2025, 0.9011, 0.1622, 0.9046, 0.1855, 0.879, 0.2025, 0.9011, 0.1824, 0.9152, 0.04522, 0.7392, 0.1029, 0.7201, 0.119, 0.7709, 0.06758, 0.7979, 0.1029, 0.7201, 0.1628, 0.7052, 0.1752, 0.7482, 0.119, 0.7709, 0.119, 0.7709, 0.1752, 0.7482, 0.1873, 0.7798, 0.1358, 0.8073, 0.06758, 0.7979, 0.119, 0.7709, 0.1358, 0.8073, 0.09053, 0.8372, 0.09053, 0.8372, 0.1358, 0.8073, 0.1532, 0.8364, 0.1151, 0.8667, 0.1358, 0.8073, 0.1873, 0.7798, 0.1987, 0.8072, 0.1532, 0.8364, 0.1532, 0.8364, 0.1987, 0.8072, 0.2088, 0.8318, 0.1698, 0.8594, 0.1151, 0.8667, 0.1532, 0.8364, 0.1698, 0.8594, 0.139, 0.8885, 0.5346, 0.4191, 0.5049, 0.4532, 0.4914, 0.4314, 0.5151, 0.4006, 0.5049, 0.4532, 0.466, 0.477, 0.4567, 0.454, 0.4914, 0.4314, 0.4914, 0.4314, 0.4567, 0.454, 0.441, 0.4248, 0.4741, 0.4043, 0.5151, 0.4006, 0.4914, 0.4314, 0.4741, 0.4043, 0.4956, 0.3871, 0.3169, 0.4483, 0.2732, 0.45, 0.2708, 0.4261, 0.3167, 0.4244, 0.2732, 0.45, 0.2412, 0.4547, 0.2311, 0.4342, 0.2708, 0.4261, 0.2708, 0.4261, 0.2311, 0.4342, 0.2252, 0.4013, 0.2678, 0.3967, 0.3167, 0.4244, 0.2708, 0.4261, 0.2678, 0.3967, 0.3169, 0.3959, 0.5722, 0.4702, 0.5301, 0.5037, 0.5178, 0.4772, 0.5537, 0.4425, 0.5301, 0.5037, 0.4833, 0.5256, 0.4748, 0.5006, 0.5178, 0.4772, 0.5178, 0.4772, 0.4748, 0.5006, 0.466, 0.477, 0.5049, 0.4532, 0.5537, 0.4425, 0.5178, 0.4772, 0.5049, 0.4532, 0.5346, 0.4191, 0.2346, 0.5369, 0.2048, 0.5319, 0.2062, 0.5111, 0.2346, 0.517, 0.2048, 0.5319, 0.166, 0.52, 0.1704, 0.4972, 0.2062, 0.5111, 0.2062, 0.5111, 0.1704, 0.4972, 0.1746, 0.4764, 0.2074, 0.4914, 0.2346, 0.517, 0.2062, 0.5111, 0.2074, 0.4914, 0.2347, 0.4976, 0.2347, 0.4976, 0.2074, 0.4914, 0.2099, 0.4701, 0.2361, 0.476, 0.2074, 0.4914, 0.1746, 0.4764, 0.1797, 0.4548, 0.2099, 0.4701, 0.2099, 0.4701, 0.1797, 0.4548, 0.1903, 0.4264, 0.2208, 0.4431, 0.2361, 0.476, 0.2099, 0.4701, 0.2208, 0.4431, 0.2412, 0.4547, 0.2357, 0.5937, 0.2017, 0.5923, 0.2031, 0.5566, 0.2346, 0.5602, 0.2017, 0.5923, 0.1559, 0.5878, 0.1611, 0.5475, 0.2031, 0.5566, 0.2031, 0.5566, 0.1611, 0.5475, 0.166, 0.52, 0.2048, 0.5319, 0.2346, 0.5602, 0.2031, 0.5566, 0.2048, 0.5319, 0.2346, 0.5369, 0.4204, 0.6793, 0.4574, 0.6837, 0.4549, 0.7159, 0.4191, 0.7081, 0.4574, 0.6837, 0.5076, 0.6906, 0.5036, 0.729, 0.4549, 0.7159, 0.4549, 0.7159, 0.5036, 0.729, 0.4988, 0.7583, 0.4532, 0.741, 0.4191, 0.7081, 0.4549, 0.7159, 0.4532, 0.741, 0.4191, 0.7305, 0.6118, 0.5513, 0.5559, 0.5742, 0.5421, 0.5332, 0.5906, 0.5028, 0.5559, 0.5742, 0.5, 0.5892, 0.4914, 0.553, 0.5421, 0.5332, 0.5421, 0.5332, 0.4914, 0.553, 0.4833, 0.5256, 0.5301, 0.5037, 0.5906, 0.5028, 0.5421, 0.5332, 0.5301, 0.5037, 0.5722, 0.4702, 0.2357, 0.5937, 0.2394, 0.6408, 0.204, 0.6429, 0.2017, 0.5923, 0.2394, 0.6408, 0.246, 0.6862, 0.2111, 0.6929, 0.204, 0.6429, 0.204, 0.6429, 0.2111, 0.6929, 0.1628, 0.7052, 0.1549, 0.6462, 0.2017, 0.5923, 0.204, 0.6429, 0.1549, 0.6462, 0.1559, 0.5878, 0.6118, 0.5513, 0.6295, 0.6247, 0.568, 0.6338, 0.5559, 0.5742, 0.6295, 0.6247, 0.631, 0.7017, 0.5688, 0.696, 0.568, 0.6338, 0.568, 0.6338, 0.5688, 0.696, 0.5076, 0.6906, 0.5069, 0.6392, 0.5559, 0.5742, 0.568, 0.6338, 0.5069, 0.6392, 0.5, 0.5892, 0.3945, 0.4589, 0.3615, 0.4526, 0.3639, 0.4285, 0.4053, 0.4393, 0.3615, 0.4526, 0.3169, 0.4483, 0.3167, 0.4244, 0.3639, 0.4285, 0.3639, 0.4285, 0.3167, 0.4244, 0.3169, 0.3959, 0.3675, 0.3991, 0.4053, 0.4393, 0.3639, 0.4285, 0.3675, 0.3991, 0.4131, 0.4063, 0.281, 0.8352, 0.3062, 0.8369, 0.3065, 0.8689, 0.2744, 0.8619, 0.3062, 0.8369, 0.3425, 0.8377, 0.344, 0.8695, 0.3065, 0.8689, 0.3065, 0.8689, 0.344, 0.8695, 0.3457, 0.9026, 0.3059, 0.9031, 0.2744, 0.8619, 0.3065, 0.8689, 0.3059, 0.9031, 0.2711, 0.9002, 0.2676, 0.784, 0.2983, 0.7813, 0.3029, 0.8076, 0.2742, 0.8105, 0.2983, 0.7813, 0.3394, 0.7824, 0.3412, 0.8086, 0.3029, 0.8076, 0.3029, 0.8076, 0.3412, 0.8086, 0.3425, 0.8377, 0.3062, 0.8369, 0.2742, 0.8105, 0.3029, 0.8076, 0.3062, 0.8369, 0.281, 0.8352, 0.63, 0.5284, 0.6973, 0.5221, 0.7071, 0.5467, 0.6501, 0.5524, 0.6973, 0.5221, 0.7772, 0.5228, 0.7767, 0.5475, 0.7071, 0.5467, 0.7071, 0.5467, 0.7767, 0.5475, 0.7765, 0.5723, 0.7153, 0.5711, 0.6501, 0.5524, 0.7071, 0.5467, 0.7153, 0.5711, 0.6713, 0.57, 0.2711, 0.9002, 0.3059, 0.9031, 0.3058, 0.9367, 0.2712, 0.9377, 0.3059, 0.9031, 0.3457, 0.9026, 0.3472, 0.9355, 0.3058, 0.9367, 0.3058, 0.9367, 0.3472, 0.9355, 0.3485, 0.9657, 0.3033, 0.9662, 0.2712, 0.9377, 0.3058, 0.9367, 0.3033, 0.9662, 0.2747, 0.9627, 0.2567, 0.7389, 0.2897, 0.7362, 0.2937, 0.7578, 0.2618, 0.7604, 0.2897, 0.7362, 0.3349, 0.7355, 0.3371, 0.7582, 0.2937, 0.7578, 0.2937, 0.7578, 0.3371, 0.7582, 0.3394, 0.7824, 0.2983, 0.7813, 0.2618, 0.7604, 0.2937, 0.7578, 0.2983, 0.7813, 0.2676, 0.784, 0.6058, 0.4603, 0.6853, 0.4563, 0.6902, 0.4917, 0.6158, 0.4971, 0.6853, 0.4563, 0.7799, 0.4566, 0.7782, 0.4923, 0.6902, 0.4917, 0.6902, 0.4917, 0.7782, 0.4923, 0.7772, 0.5228, 0.6973, 0.5221, 0.6158, 0.4971, 0.6902, 0.4917, 0.6973, 0.5221, 0.63, 0.5284, 0.246, 0.6862, 0.2832, 0.6831, 0.2865, 0.714, 0.2517, 0.7169, 0.2832, 0.6831, 0.3315, 0.6809, 0.3333, 0.7123, 0.2865, 0.714, 0.2865, 0.714, 0.3333, 0.7123, 0.3349, 0.7355, 0.2897, 0.7362, 0.2517, 0.7169, 0.2865, 0.714, 0.2897, 0.7362, 0.2567, 0.7389, 0.5897, 0.3645, 0.6552, 0.3619, 0.6593, 0.3742, 0.6797, 0.3937, 0.6812, 0.4164, 0.5973, 0.4193, 0.6812, 0.4164, 0.7826, 0.4159, 0.7799, 0.4566, 0.6853, 0.4563, 0.5973, 0.4193, 0.6812, 0.4164, 0.6853, 0.4563, 0.6058, 0.4603, 0.406, 0.5027, 0.3677, 0.4962, 0.364, 0.4747, 0.4013, 0.4801, 0.3677, 0.4962, 0.3187, 0.4905, 0.3175, 0.47, 0.364, 0.4747, 0.364, 0.4747, 0.3175, 0.47, 0.3169, 0.4483, 0.3615, 0.4526, 0.4013, 0.4801, 0.364, 0.4747, 0.3615, 0.4526, 0.3945, 0.4589, 0.9509, 0.04438, 0.883, 0.05158, 0.8739, 0.03058, 0.9324, 0.02343, 0.883, 0.05158, 0.7975, 0.05578, 0.798, 0.03426, 0.8739, 0.03058, 0.8739, 0.03058, 0.798, 0.03426, 0.7971, 0.01024, 0.8667, 0.007048, 0.9324, 0.02343, 0.8739, 0.03058, 0.8667, 0.007048, 0.9127, 0.006671, 0.4131, 0.4063, 0.3675, 0.3991, 0.3707, 0.3638, 0.4166, 0.3676, 0.3675, 0.3991, 0.3169, 0.3959, 0.3178, 0.3613, 0.3707, 0.3638, 0.3707, 0.3638, 0.3178, 0.3613, 0.3193, 0.3286, 0.3756, 0.3322, 0.4166, 0.3676, 0.3707, 0.3638, 0.3756, 0.3322, 0.4128, 0.3402, 0.9767, 0.09813, 0.8963, 0.1032, 0.8905, 0.0753, 0.9653, 0.06899, 0.8963, 0.1032, 0.7946, 0.1084, 0.7962, 0.08014, 0.8905, 0.0753, 0.8905, 0.0753, 0.7962, 0.08014, 0.7975, 0.05578, 0.883, 0.05158, 0.9653, 0.06899, 0.8905, 0.0753, 0.883, 0.05158, 0.9509, 0.04438, 0.4207, 0.5996, 0.3788, 0.5953, 0.377, 0.5631, 0.4182, 0.5691, 0.3788, 0.5953, 0.3263, 0.5909, 0.3242, 0.5569, 0.377, 0.5631, 0.377, 0.5631, 0.3242, 0.5569, 0.3223, 0.5321, 0.3745, 0.5389, 0.4182, 0.5691, 0.377, 0.5631, 0.3745, 0.5389, 0.4147, 0.5456, 0.9898, 0.1905, 0.9028, 0.1926, 0.9008, 0.1381, 0.9855, 0.1347, 0.9028, 0.1926, 0.8536, 0.1946, 0.84, 0.1833, 0.7922, 0.1754, 0.7932, 0.1432, 0.9008, 0.1381, 0.9008, 0.1381, 0.7932, 0.1432, 0.7946, 0.1084, 0.8963, 0.1032, 0.9855, 0.1347, 0.9008, 0.1381, 0.8963, 0.1032, 0.9767, 0.09813, 0.4147, 0.5456, 0.3745, 0.5389, 0.3713, 0.5172, 0.4104, 0.524, 0.3745, 0.5389, 0.3223, 0.5321, 0.3205, 0.5106, 0.3713, 0.5172, 0.3713, 0.5172, 0.3205, 0.5106, 0.3187, 0.4905, 0.3677, 0.4962, 0.4104, 0.524, 0.3713, 0.5172, 0.3677, 0.4962, 0.406, 0.5027, 0.9898, 0.1905, 0.9868, 0.2725, 0.9394, 0.2732, 0.9359, 0.2571, 0.9214, 0.2526, 0.9135, 0.2596, 0.9128, 0.2736, 0.8997, 0.2738, 0.9028, 0.1926, 0.9868, 0.2725, 0.9749, 0.3561, 0.9012, 0.3564, 0.9187, 0.3417, 0.9383, 0.3106, 0.9394, 0.2732, 0.8997, 0.2738, 0.8954, 0.3162, 0.8713, 0.3319, 0.8449, 0.3386, 0.8232, 0.3347, 0.8567, 0.321, 0.8769, 0.3034, 0.8927, 0.274, 0.9028, 0.1926, 0.8997, 0.2738, 0.8927, 0.274, 0.8908, 0.2351, 0.866, 0.2049, 0.8536, 0.1946, 0.4207, 0.5996, 0.4214, 0.6398, 0.3801, 0.6377, 0.3788, 0.5953, 0.4214, 0.6398, 0.4204, 0.6793, 0.3808, 0.6789, 0.3801, 0.6377, 0.3801, 0.6377, 0.3808, 0.6789, 0.3315, 0.6809, 0.329, 0.6365, 0.3788, 0.5953, 0.3801, 0.6377, 0.329, 0.6365, 0.3263, 0.5909, 0.7922, 0.1754, 0.7683, 0.1826, 0.7667, 0.1922, 0.7807, 0.198, 0.6771, 0.2064, 0.6821, 0.1537, 0.7932, 0.1432, 0.8906, 0.3599, 0.9012, 0.3564, 0.9749, 0.3561, 0.9569, 0.417, 0.8797, 0.415, 0.8827, 0.3999, 0.8859, 0.3839, 0.6883, 0.3608, 0.6861, 0.3477, 0.6911, 0.3229, 0.7079, 0.3032, 0.7346, 0.289, 0.7162, 0.3147, 0.7104, 0.3333, 0.7156, 0.3602, 0.7628, 0.3591, 0.7523, 0.3375, 0.7644, 0.3464, 0.7859, 0.3586, 0.6493, 0.2779, 0.6762, 0.2514, 0.6758, 0.2761, 0.6662, 0.284, 0.6371, 0.2859, 0.9128, 0.2736, 0.9089, 0.3008, 0.8954, 0.3162, 0.8997, 0.2738, 0.7914, 0.2023, 0.8125, 0.2083, 0.8323, 0.2213, 0.8459, 0.233, 0.8511, 0.2615, 0.8422, 0.2756, 0.8297, 0.2538, 0.8151, 0.2334, 0.7909, 0.2181, 0.783, 0.4096, 0.8057, 0.4157, 0.7826, 0.4159, 0.8538, 0.4152, 0.8827, 0.3999, 0.8797, 0.415, 0.7807, 0.198, 0.7914, 0.2023, 0.7909, 0.2181, 0.7739, 0.2116, 0.7239, 0.2087, 0.6925, 0.2127, 0.6768, 0.2191, 0.6771, 0.2064, 0.6762, 0.2514, 0.6973, 0.2415, 0.7256, 0.236, 0.7585, 0.2425, 0.7896, 0.2591, 0.7415, 0.2536, 0.7006, 0.261, 0.6758, 0.2761, 0.6662, 0.284, 0.6501, 0.3152, 0.6501, 0.3415, 0.6552, 0.3619, 0.5897, 0.3645, 0.5839, 0.2895, 0.6371, 0.2859, 0.6797, 0.3937, 0.6993, 0.4057, 0.7157, 0.4033, 0.7138, 0.3922, 0.6969, 0.3762, 0.6883, 0.3608, 0.7156, 0.3602, 0.7196, 0.3717, 0.7363, 0.3892, 0.7542, 0.4, 0.783, 0.4096, 0.7826, 0.4159, 0.6812, 0.4164, 0.3985, 0.2786, 0.3504, 0.2791, 0.3278, 0.273, 0.299, 0.2634, 0.281, 0.2527, 0.2644, 0.2351, 0.2604, 0.2236, 0.2552, 0.1967, 0.2609, 0.1781, 0.2793, 0.1524, 0.2527, 0.1667, 0.2358, 0.1863, 0.2309, 0.2112, 0.233, 0.2243, 0.2417, 0.2396, 0.2586, 0.2556, 0.2604, 0.2667, 0.2441, 0.2691, 0.2244, 0.2571, 0.204, 0.2377, 0.2, 0.2254, 0.1949, 0.2049, 0.1948, 0.1786, 0.2109, 0.1474, 0.2205, 0.1396, 0.2454, 0.1245, 0.2862, 0.117, 0.3344, 0.1225, 0.3032, 0.1059, 0.2704, 0.09947, 0.242, 0.1049, 0.221, 0.1148, 0.194, 0.1413, 0.1818, 0.1494, 0.1772, 0.1334, 0.1832, 0.1149, 0.2086, 0.08585, 0.2216, 0.08253, 0.2373, 0.07609, 0.2686, 0.07214, 0.3187, 0.07499, 0.3357, 0.08155, 0.3599, 0.09683, 0.3745, 0.1172, 0.3869, 0.1391, 0.3958, 0.1249, 0.3906, 0.09647, 0.3771, 0.08469, 0.3572, 0.0717, 0.3361, 0.06576, 0.3255, 0.06143, 0.3114, 0.0556, 0.3131, 0.046, 0.337, 0.03884, 0.3848, 0.04668, 0.3984, 0.05802, 0.4108, 0.0683, 0.4356, 0.09855, 0.4374, 0.1374, 0.4217, 0.1668, 0.4014, 0.1844, 0.3679, 0.1981, 0.3896, 0.202, 0.416, 0.1954, 0.4401, 0.1797, 0.4536, 0.1643, 0.4576, 0.137, 0.4582, 0.123, 0.4662, 0.116, 0.4807, 0.1206, 0.4842, 0.1366, 0.483, 0.174, 0.4634, 0.2051, 0.446, 0.2198, 0.4354, 0.2233, 0.4149, 0.2319, 0.3841, 0.2344, 0.3491, 0.2301, 0.3307, 0.222, 0.3091, 0.2098, 0.2971, 0.2009, 0.3076, 0.2226, 0.3219, 0.2382, 0.3296, 0.2415, 0.3431, 0.2479, 0.3604, 0.2522, 0.3861, 0.252, 0.4087, 0.2466, 0.424, 0.2416, 0.4306, 0.2474, 0.4275, 0.2633, 0.7848, 0.3781, 0.7771, 0.3748, 0.7628, 0.3591, 0.7859, 0.3586, 0.7585, 0.2425, 0.7256, 0.236, 0.7256, 0.236, 0.7585, 0.2425, 0.8422, 0.2756, 0.8511, 0.2615, 0.8511, 0.2615, 0.8422, 0.2756, 0.7156, 0.3602, 0.7104, 0.3333, 0.7104, 0.3333, 0.7156, 0.3602, 0.6883, 0.3608, 0.6969, 0.3762, 0.6969, 0.3762, 0.6883, 0.3608, 0.7256, 0.236, 0.6973, 0.2415, 0.6973, 0.2415, 0.7256, 0.236, 0.8511, 0.2615, 0.8459, 0.233, 0.8459, 0.233, 0.8511, 0.2615, 0.7104, 0.3333, 0.7162, 0.3147, 0.7162, 0.3147, 0.7104, 0.3333, 0.6969, 0.3762, 0.7138, 0.3922, 0.7138, 0.3922, 0.6969, 0.3762, 0.6973, 0.2415, 0.6762, 0.2514, 0.6762, 0.2514, 0.6973, 0.2415, 0.8459, 0.233, 0.8323, 0.2213, 0.8323, 0.2213, 0.8459, 0.233, 0.7162, 0.3147, 0.7346, 0.289, 0.7346, 0.289, 0.7162, 0.3147, 0.7138, 0.3922, 0.7157, 0.4033, 0.7157, 0.4033, 0.7138, 0.3922, 0.6925, 0.2127, 0.6925, 0.2127, 0.6768, 0.2191, 0.6768, 0.2191, 0.8323, 0.2213, 0.8125, 0.2083, 0.8125, 0.2083, 0.8323, 0.2213, 0.7346, 0.289, 0.7079, 0.3032, 0.7079, 0.3032, 0.7346, 0.289, 0.8057, 0.4157, 0.8057, 0.4157, 0.8538, 0.4152, 0.8538, 0.4152, 0.7157, 0.4033, 0.6993, 0.4057, 0.6993, 0.4057, 0.7157, 0.4033, 0.7239, 0.2087, 0.7239, 0.2087, 0.6925, 0.2127, 0.6925, 0.2127, 0.8125, 0.2083, 0.7914, 0.2023, 0.7914, 0.2023, 0.8125, 0.2083, 0.7079, 0.3032, 0.6911, 0.3229, 0.6911, 0.3229, 0.7079, 0.3032, 0.6993, 0.4057, 0.6797, 0.3937, 0.6797, 0.3937, 0.6993, 0.4057, 0.7739, 0.2116, 0.7739, 0.2116, 0.7239, 0.2087, 0.7239, 0.2087, 0.866, 0.2049, 0.866, 0.2049, 0.8536, 0.1946, 0.8536, 0.1946, 0.6911, 0.3229, 0.6861, 0.3477, 0.6861, 0.3477, 0.6911, 0.3229, 0.7909, 0.2181, 0.7909, 0.2181, 0.7739, 0.2116, 0.7739, 0.2116, 0.8908, 0.2351, 0.8908, 0.2351, 0.866, 0.2049, 0.866, 0.2049, 0.6861, 0.3477, 0.6883, 0.3608, 0.6883, 0.3608, 0.6861, 0.3477, 0.7914, 0.2023, 0.7807, 0.198, 0.7807, 0.198, 0.7914, 0.2023, 0.8927, 0.274, 0.8927, 0.274, 0.8908, 0.2351, 0.8908, 0.2351, 0.7859, 0.3586, 0.7644, 0.3464, 0.7644, 0.3464, 0.7859, 0.3586, 0.6552, 0.3619, 0.6501, 0.3415, 0.6501, 0.3415, 0.6552, 0.3619, 0.6593, 0.3742, 0.6593, 0.3742, 0.6797, 0.3937, 0.6797, 0.3937, 0.7644, 0.3464, 0.7523, 0.3375, 0.7523, 0.3375, 0.7644, 0.3464, 0.6501, 0.3415, 0.6501, 0.3152, 0.6501, 0.3152, 0.6501, 0.3415, 0.6552, 0.3619, 0.6552, 0.3619, 0.6593, 0.3742, 0.6593, 0.3742, 0.6758, 0.2761, 0.6758, 0.2761, 0.6662, 0.284, 0.6662, 0.284, 0.6501, 0.3152, 0.6662, 0.284, 0.6662, 0.284, 0.6501, 0.3152, 0.7983, 0.3844, 0.7983, 0.3844, 0.7848, 0.3781, 0.7848, 0.3781, 0.6762, 0.2514, 0.6493, 0.2779, 0.6493, 0.2779, 0.6762, 0.2514, 0.9135, 0.2596, 0.9135, 0.2596, 0.9128, 0.2736, 0.9128, 0.2736, 0.8156, 0.3888, 0.8156, 0.3888, 0.7983, 0.3844, 0.7983, 0.3844, 0.6493, 0.2779, 0.6371, 0.2859, 0.6371, 0.2859, 0.6493, 0.2779, 0.9214, 0.2526, 0.9214, 0.2526, 0.9135, 0.2596, 0.9135, 0.2596, 0.8413, 0.3885, 0.8413, 0.3885, 0.8156, 0.3888, 0.8156, 0.3888, 0.6324, 0.27, 0.6324, 0.27, 0.6371, 0.2859, 0.6371, 0.2859, 0.9359, 0.2571, 0.9359, 0.2571, 0.9214, 0.2526, 0.9214, 0.2526, 0.864, 0.3832, 0.864, 0.3832, 0.8413, 0.3885, 0.8413, 0.3885, 0.6385, 0.2515, 0.6385, 0.2515, 0.6324, 0.27, 0.6324, 0.27, 0.9394, 0.2732, 0.9394, 0.2732, 0.9359, 0.2571, 0.9359, 0.2571, 0.8792, 0.3782, 0.8792, 0.3782, 0.864, 0.3832, 0.864, 0.3832, 0.6638, 0.2224, 0.6638, 0.2224, 0.6385, 0.2515, 0.6385, 0.2515, 0.8769, 0.3034, 0.8769, 0.3034, 0.8927, 0.274, 0.8927, 0.274, 0.8859, 0.3839, 0.8859, 0.3839, 0.8792, 0.3782, 0.8792, 0.3782, 0.6768, 0.2191, 0.6768, 0.2191, 0.6638, 0.2224, 0.6638, 0.2224, 0.8567, 0.321, 0.8567, 0.321, 0.8769, 0.3034, 0.8769, 0.3034, 0.8827, 0.3999, 0.8538, 0.4152, 0.8538, 0.4152, 0.8827, 0.3999, 0.84, 0.1833, 0.84, 0.1833, 0.7922, 0.1754, 0.7922, 0.1754, 0.8827, 0.3999, 0.8827, 0.3999, 0.8859, 0.3839, 0.8859, 0.3839, 0.8232, 0.3347, 0.8232, 0.3347, 0.8567, 0.321, 0.8567, 0.321, 0.8057, 0.4157, 0.783, 0.4096, 0.783, 0.4096, 0.8057, 0.4157, 0.8536, 0.1946, 0.8536, 0.1946, 0.84, 0.1833, 0.84, 0.1833, 0.8449, 0.3386, 0.8449, 0.3386, 0.8232, 0.3347, 0.8232, 0.3347, 0.8702, 0.3685, 0.8702, 0.3685, 0.8906, 0.3599, 0.8906, 0.3599, 0.8954, 0.3162, 0.9089, 0.3008, 0.9089, 0.3008, 0.8954, 0.3162, 0.8713, 0.3319, 0.8713, 0.3319, 0.8449, 0.3386, 0.8449, 0.3386, 0.8394, 0.3709, 0.8394, 0.3709, 0.8702, 0.3685, 0.8702, 0.3685, 0.9089, 0.3008, 0.9128, 0.2736, 0.9128, 0.2736, 0.9089, 0.3008, 0.8954, 0.3162, 0.8954, 0.3162, 0.8713, 0.3319, 0.8713, 0.3319, 0.8043, 0.3666, 0.8043, 0.3666, 0.8394, 0.3709, 0.8394, 0.3709, 0.9383, 0.3106, 0.9383, 0.3106, 0.9394, 0.2732, 0.9394, 0.2732, 0.7628, 0.3591, 0.7771, 0.3748, 0.7771, 0.3748, 0.7628, 0.3591, 0.7859, 0.3586, 0.7859, 0.3586, 0.8043, 0.3666, 0.8043, 0.3666, 0.9187, 0.3417, 0.9187, 0.3417, 0.9383, 0.3106, 0.9383, 0.3106, 0.7807, 0.198, 0.7667, 0.1922, 0.7667, 0.1922, 0.7807, 0.198, 0.7771, 0.3748, 0.7848, 0.3781, 0.7848, 0.3781, 0.7771, 0.3748, 0.7006, 0.261, 0.7006, 0.261, 0.6758, 0.2761, 0.6758, 0.2761, 0.9012, 0.3564, 0.9012, 0.3564, 0.9187, 0.3417, 0.9187, 0.3417, 0.7667, 0.1922, 0.7683, 0.1826, 0.7683, 0.1826, 0.7667, 0.1922, 0.7542, 0.4, 0.7542, 0.4, 0.783, 0.4096, 0.783, 0.4096, 0.7415, 0.2536, 0.7415, 0.2536, 0.7006, 0.261, 0.7006, 0.261, 0.8151, 0.2334, 0.8151, 0.2334, 0.7909, 0.2181, 0.7909, 0.2181, 0.7683, 0.1826, 0.7922, 0.1754, 0.7922, 0.1754, 0.7683, 0.1826, 0.7363, 0.3892, 0.7363, 0.3892, 0.7542, 0.4, 0.7542, 0.4, 0.7896, 0.2591, 0.7896, 0.2591, 0.7415, 0.2536, 0.7415, 0.2536, 0.8297, 0.2538, 0.8297, 0.2538, 0.8151, 0.2334, 0.8151, 0.2334, 0.9012, 0.3564, 0.8906, 0.3599, 0.8906, 0.3599, 0.9012, 0.3564, 0.7196, 0.3717, 0.7196, 0.3717, 0.7363, 0.3892, 0.7363, 0.3892, 0.7896, 0.2591, 0.7585, 0.2425, 0.7585, 0.2425, 0.7896, 0.2591, 0.8422, 0.2756, 0.8422, 0.2756, 0.8297, 0.2538, 0.8297, 0.2538, 0.7523, 0.3375, 0.7628, 0.3591, 0.7628, 0.3591, 0.7523, 0.3375, 0.7156, 0.3602, 0.7156, 0.3602, 0.7196, 0.3717, 0.7196, 0.3717])
me_cube_001.materials.append(mat_material_001)
me_cube_001.use_remesh_fix_poles = True
me_cube_001.use_remesh_preserve_attributes = False
me_cube_001.use_mirror_vertex_groups = False
me_cube_001.use_paint_bone_selection = False
me_cube_001.use_paint_mask = True
me_cube_001.update()

# ---- objects
ob_cube = bpy.data.objects.new('Cube', me_cube_001)

# ---- transforms, parenting, visibility, modifiers, constraints
ob_cube.location = (0.0, 0.0, 0.0)
ob_cube.rotation_euler = (1.571, -0.0, 0.0)
ob_cube.lineart.crease_threshold = 0.0
_m = ob_cube.modifiers.new('Decimate', 'DECIMATE')
_m.ratio = 0.2868
_m = ob_cube.modifiers.new('Auto Smooth', 'NODES')
_m.node_group = ng_auto_smooth
_gi = [s.identifier for s in ng_auto_smooth.interface.items_tree if s.item_type == 'SOCKET' and s.in_out == 'INPUT']
_m[_gi[1]] = 0.8727  # Angle

# ---- collection membership
col_collection.objects.link(ob_cube)

# ---- scene / render settings (as saved in the file)
scene.frame_start = 1; scene.frame_end = 250; scene.frame_set(1)
scene.render.engine = 'BLENDER_EEVEE_NEXT'
scene.cycles.use_denoising = False
scene.cycles.samples = 128
scene.cycles.sampling_pattern = 'TABULATED_SOBOL'
scene.cycles.use_adaptive_sampling = False
scene.cycles.use_light_tree = False
scene.view_settings.view_transform = 'Filmic'
bpy.context.view_layer.update()

# ---- added for rendering (the .blend has no active camera and no usable light): camera, sun
cam_auto = bpy.data.cameras.new('AutoCamera')
cam_auto.lens = 50.0
cam_auto.sensor_width = 36.0
cam_auto.clip_end = 1000.0
ob_auto_camera = bpy.data.objects.new('AutoCamera', cam_auto)
scene.collection.objects.link(ob_auto_camera)
ob_auto_camera.location = (4.61905, -5.55993, 3.56354)
ob_auto_camera.rotation_euler = (1.09748, -7.21219e-08, 0.694738)
scene.camera = ob_auto_camera
light_auto_sun = bpy.data.lights.new('AutoSun', 'SUN')
light_auto_sun.energy = 3.0
light_auto_sun.angle = 0.0523599
ob_auto_sun = bpy.data.objects.new('AutoSun', light_auto_sun)
scene.collection.objects.link(ob_auto_sun)
ob_auto_sun.rotation_euler = (0.872665, 0.174533, 0.523599)
bpy.context.view_layer.update()

